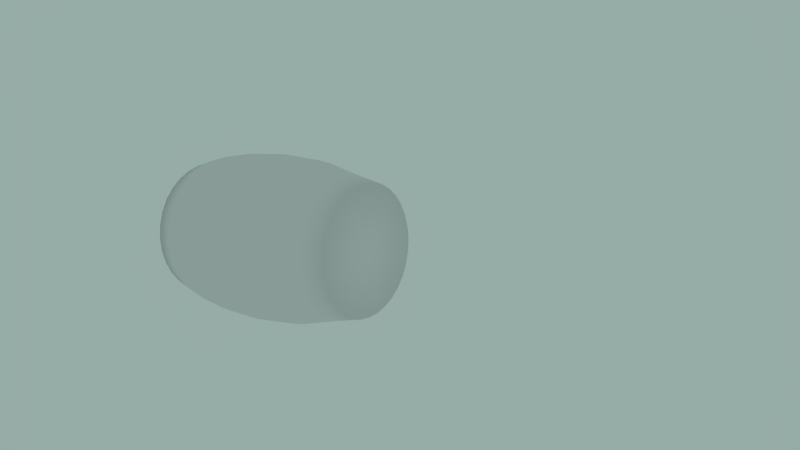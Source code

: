 # Source: HorizontalCannon.blend  (saved by Blender 2.79.0; exported with 4.5.12 LTS)
import bpy
from mathutils import Matrix  # noqa: F401  (used for matrix-valued properties, if any)

bpy.ops.wm.read_factory_settings(use_empty=True)
scene = bpy.context.scene
scene.name = 'Scene'

# ---- collections
col_collection_1 = bpy.data.collections.new('Collection 1'); scene.collection.children.link(col_collection_1)

# ---- materials (node trees are filled in below, after node groups)
mat_text = bpy.data.materials.new('Text')
mat_text.alpha_threshold = 0.0
mat_text.use_transparent_shadow = False
mat_text.roughness = 0.5
mat_text.specular_intensity = 0.0

# ---- material node trees

# ---- world
world_world = bpy.data.worlds.new('World'); scene.world = world_world
world_world.color = (0.3076, 0.4109, 0.3879)
world_world.use_sun_shadow = False
world_world.sun_shadow_jitter_overblur = 0.0
world_world.cycles.sampling_method = 'NONE'
world_world.cycles.sample_map_resolution = 256

# ---- cameras
cam_camera_001 = bpy.data.cameras.new('Camera.001')
cam_camera_001.clip_end = 100.0
cam_camera_001.lens = 35.0
cam_camera_001.sensor_width = 32.0
cam_camera_001.sensor_height = 18.0
cam_camera_001.display_size = 2.0
cam_camera_001.dof.focus_distance = 0.0
cam_camera_001.dof.aperture_fstop = 128.0

# ---- meshes
me_circle_011 = bpy.data.meshes.new('Circle.011')
me_circle_011.from_pydata([(-0.07049, -0.01944, -3.034), (-0.6624, -0.01907, -2.976), (-1.232, -0.01796, -2.803), (-1.756, -0.01617, -2.523), (-2.216, -0.01375, -2.145), (-2.593, -0.0108, -1.686), (-2.874, -0.00744, -1.161), (-3.046, -0.003793, -0.5919), (-3.105, -1.108e-09, -1.73e-07), (-3.046, 0.003793, 0.5919), (-2.874, 0.00744, 1.161), (-2.593, 0.0108, 1.686), (-2.216, 0.01375, 2.145), (-1.756, 0.01617, 2.523), (-1.232, 0.01796, 2.803), (-0.6624, 0.01907, 2.976), (-0.07049, 0.01944, 3.034), (0.5214, 0.01907, 2.976), (1.091, 0.01796, 2.803), (1.615, 0.01617, 2.523), (2.075, 0.01375, 2.145), (2.452, 0.0108, 1.686), (2.733, 0.00744, 1.161), (2.905, 0.003793, 0.5919), (2.964, -1.841e-08, -2.873e-06), (2.905, -0.003793, -0.5919), (2.733, -0.00744, -1.161), (2.452, -0.0108, -1.686), (2.075, -0.01375, -2.145), (1.615, -0.01617, -2.523), (1.091, -0.01796, -2.803), (0.5214, -0.01907, -2.976), (-0.07049, 1.318, -3.329), (-0.7184, 1.318, -3.266), (-1.341, 1.32, -3.077), (-1.915, 1.322, -2.77), (-2.419, 1.324, -2.357), (-2.832, 1.327, -1.854), (-3.139, 1.331, -1.279), (-3.328, 1.335, -0.6564), (-3.391, 1.339, -0.008582), (-3.328, 1.343, 0.6393), (-3.139, 1.347, 1.262), (-2.832, 1.351, 1.836), (-2.419, 1.354, 2.34), (-1.915, 1.357, 2.753), (-1.341, 1.359, 3.059), (-0.7184, 1.36, 3.248), (-0.07049, 1.361, 3.312), (0.5774, 1.36, 3.248), (1.2, 1.359, 3.059), (1.774, 1.357, 2.753), (2.278, 1.354, 2.34), (2.691, 1.351, 1.836), (2.998, 1.347, 1.262), (3.187, 1.343, 0.6393), (3.25, 1.339, -0.008585), (3.187, 1.335, -0.6564), (2.998, 1.331, -1.279), (2.691, 1.327, -1.854), (2.278, 1.324, -2.357), (1.774, 1.322, -2.77), (1.2, 1.32, -3.077), (0.5774, 1.318, -3.266), (-0.07049, 3.289, -3.816), (-0.8108, 3.289, -3.743), (-1.523, 3.29, -3.527), (-2.179, 3.293, -3.176), (-2.754, 3.296, -2.704), (-3.226, 3.299, -2.129), (-3.576, 3.304, -1.473), (-3.792, 3.308, -0.7615), (-3.865, 3.313, -0.02123), (-3.792, 3.318, 0.719), (-3.576, 3.322, 1.431), (-3.226, 3.326, 2.087), (-2.754, 3.33, 2.662), (-2.179, 3.333, 3.134), (-1.523, 3.335, 3.484), (-0.8108, 3.337, 3.7), (-0.07049, 3.337, 3.773), (0.6698, 3.337, 3.7), (1.382, 3.335, 3.484), (2.038, 3.333, 3.134), (2.613, 3.33, 2.662), (3.085, 3.326, 2.087), (3.435, 3.322, 1.431), (3.651, 3.318, 0.719), (3.724, 3.313, -0.02123), (3.651, 3.308, -0.7615), (3.435, 3.304, -1.473), (3.085, 3.299, -2.129), (2.613, 3.296, -2.704), (2.038, 3.293, -3.176), (1.382, 3.29, -3.527), (0.6698, 3.289, -3.743), (-0.07049, 5.52, -3.991), (-0.8421, 5.52, -3.915), (-1.584, 5.522, -3.69), (-2.268, 5.524, -3.324), (-2.867, 5.527, -2.832), (-3.359, 5.531, -2.233), (-3.725, 5.535, -1.549), (-3.95, 5.54, -0.8071), (-4.026, 5.545, -0.03553), (-3.95, 5.55, 0.7361), (-3.725, 5.555, 1.478), (-3.359, 5.559, 2.162), (-2.867, 5.563, 2.761), (-2.268, 5.566, 3.253), (-1.584, 5.568, 3.619), (-0.8421, 5.57, 3.844), (-0.07049, 5.57, 3.92), (0.7011, 5.57, 3.844), (1.443, 5.568, 3.619), (2.127, 5.566, 3.253), (2.726, 5.563, 2.761), (3.218, 5.559, 2.162), (3.584, 5.555, 1.478), (3.809, 5.55, 0.7361), (3.885, 5.545, -0.03554), (3.809, 5.54, -0.8072), (3.584, 5.535, -1.549), (3.218, 5.531, -2.233), (2.726, 5.527, -2.832), (2.127, 5.524, -3.324), (1.443, 5.522, -3.69), (0.7011, 5.52, -3.915), (-1.819, 10.16, -2.787), (-1.253, 10.15, -3.09), (-0.6387, 10.15, -3.276), (7.442e-08, 10.15, -3.339), (1.057e-07, 8.811, -3.709), (-0.7126, 8.811, -3.639), (-1.398, 8.813, -3.431), (-2.029, 8.815, -3.094), (-2.583, 8.818, -2.64), (-3.037, 8.821, -2.086), (-3.375, 8.825, -1.454), (-3.583, 8.83, -0.7692), (-3.653, 8.834, -0.05661), (-3.583, 8.839, 0.656), (-3.375, 8.843, 1.341), (-3.037, 8.847, 1.973), (-2.583, 8.851, 2.526), (-2.029, 8.854, 2.981), (-1.398, 8.856, 3.318), (-0.7126, 8.857, 3.526), (1.295e-06, 8.858, 3.596), (0.7127, 8.857, 3.526), (1.398, 8.856, 3.318), (2.029, 8.854, 2.981), (2.583, 8.851, 2.526), (3.037, 8.847, 1.973), (3.375, 8.843, 1.341), (3.583, 8.839, 0.656), (3.653, 8.834, -0.05662), (3.583, 8.83, -0.7693), (3.375, 8.825, -1.454), (3.037, 8.821, -2.086), (2.583, 8.818, -2.64), (2.029, 8.815, -3.094), (1.398, 8.813, -3.431), (0.7126, 8.811, -3.639), (0.7111, 7.165, -3.857), (1.44, 7.167, -3.636), (2.112, 7.169, -3.277), (2.701, 7.172, -2.794), (3.184, 7.176, -2.205), (3.543, 7.18, -1.533), (3.764, 7.185, -0.8041), (3.839, 7.19, -0.04608), (3.764, 7.195, 0.712), (3.543, 7.199, 1.441), (3.184, 7.203, 2.113), (2.701, 7.207, 2.702), (2.112, 7.21, 3.185), (1.44, 7.213, 3.544), (0.7111, 7.214, 3.765), (-0.04699, 7.215, 3.84), (-0.8051, 7.214, 3.765), (-1.534, 7.213, 3.544), (-2.206, 7.21, 3.185), (-2.795, 7.207, 2.702), (-3.278, 7.203, 2.113), (-3.637, 7.199, 1.441), (-3.858, 7.195, 0.712), (-3.933, 7.19, -0.04607), (-3.858, 7.185, -0.8041), (-3.637, 7.18, -1.533), (-3.278, 7.176, -2.205), (-2.795, 7.172, -2.794), (-2.206, 7.169, -3.277), (-1.534, 7.167, -3.636), (-0.8051, 7.165, -3.857), (-0.04699, 7.165, -3.932), (-2.315, 10.16, -2.38), (-2.722, 10.16, -1.884), (-3.024, 10.17, -1.318), (-3.211, 10.17, -0.7038), (-3.274, 10.17, -0.0652), (-3.211, 10.18, 0.5734), (-3.024, 10.18, 1.188), (-2.722, 10.19, 1.754), (-2.315, 10.19, 2.25), (-1.819, 10.19, 2.657), (-1.253, 10.19, 2.959), (-0.6387, 10.19, 3.145), (1.14e-06, 10.19, 3.208), (0.6387, 10.19, 3.145), (1.253, 10.19, 2.959), (1.819, 10.19, 2.657), (2.315, 10.19, 2.25), (2.722, 10.19, 1.754), (3.024, 10.18, 1.188), (3.211, 10.18, 0.5734), (3.274, 10.17, -0.0652), (3.211, 10.17, -0.7038), (3.024, 10.17, -1.318), (2.722, 10.16, -1.884), (2.315, 10.16, -2.38), (1.819, 10.16, -2.787), (1.253, 10.15, -3.09), (0.6387, 10.15, -3.276), (-1.783, 10.06, -2.733), (-1.228, 10.06, -3.03), (-0.6261, 10.06, -3.212), (6.315e-08, 10.06, -3.274), (-2.269, 10.06, -2.334), (-2.668, 10.06, -1.848), (-2.965, 10.07, -1.293), (-3.148, 10.07, -0.6907), (-3.209, 10.08, -0.06457), (-3.148, 10.08, 0.5615), (-2.965, 10.08, 1.164), (-2.668, 10.09, 1.718), (-2.269, 10.09, 2.205), (-1.783, 10.09, 2.604), (-1.228, 10.1, 2.9), (-0.6261, 10.1, 3.083), (1.108e-06, 10.1, 3.145), (0.6261, 10.1, 3.083), (1.228, 10.1, 2.9), (1.783, 10.09, 2.604), (2.269, 10.09, 2.205), (2.668, 10.09, 1.718), (2.965, 10.08, 1.164), (3.148, 10.08, 0.5615), (3.209, 10.08, -0.06457), (3.148, 10.07, -0.6907), (2.965, 10.07, -1.293), (2.668, 10.06, -1.848), (2.269, 10.06, -2.334), (1.783, 10.06, -2.733), (1.228, 10.06, -3.03), (0.6261, 10.06, -3.212), (-1.752, 9.897, -2.685), (-1.207, 9.895, -2.976), (-0.6151, 9.894, -3.156), (5.857e-08, 9.893, -3.216), (-2.229, 9.899, -2.293), (-2.621, 9.902, -1.815), (-2.913, 9.906, -1.27), (-3.092, 9.91, -0.6786), (-3.153, 9.914, -0.06353), (-3.092, 9.918, 0.5515), (-2.913, 9.921, 1.143), (-2.621, 9.925, 1.688), (-2.229, 9.928, 2.166), (-1.752, 9.93, 2.558), (-1.207, 9.932, 2.849), (-0.6151, 9.933, 3.029), (1.085e-06, 9.934, 3.089), (0.6151, 9.933, 3.029), (1.207, 9.932, 2.849), (1.752, 9.93, 2.558), (2.229, 9.928, 2.166), (2.621, 9.925, 1.688), (2.913, 9.921, 1.143), (3.092, 9.918, 0.5515), (3.153, 9.914, -0.06353), (3.092, 9.91, -0.6786), (2.913, 9.906, -1.27), (2.621, 9.902, -1.815), (2.229, 9.899, -2.293), (1.752, 9.897, -2.685), (1.207, 9.895, -2.976), (0.6151, 9.894, -3.156), (-0.06823, 0.3981, -2.835), (-0.6208, 0.3984, -2.781), (-1.152, 0.3995, -2.619), (-1.642, 0.4011, -2.358), (-2.071, 0.4034, -2.005), (-2.423, 0.4062, -1.576), (-2.685, 0.4093, -1.087), (-2.846, 0.4127, -0.5552), (-2.901, 0.4162, -0.002668), (-2.846, 0.4198, 0.5499), (-2.685, 0.4232, 1.081), (-2.423, 0.4263, 1.571), (-2.071, 0.4291, 2.0), (-1.642, 0.4313, 2.352), (-1.152, 0.433, 2.614), (-0.6208, 0.434, 2.775), (-0.06823, 0.4344, 2.83), (0.4844, 0.434, 2.775), (1.016, 0.433, 2.614), (1.505, 0.4313, 2.352), (1.935, 0.4291, 2.0), (2.287, 0.4263, 1.571), (2.549, 0.4232, 1.081), (2.71, 0.4198, 0.5499), (2.764, 0.4162, -0.00267), (2.71, 0.4127, -0.5552), (2.549, 0.4093, -1.087), (2.287, 0.4062, -1.576), (1.935, 0.4034, -2.005), (1.505, 0.4011, -2.358), (1.016, 0.3995, -2.619), (0.4843, 0.3984, -2.781), (-0.06823, 1.647, -3.111), (-0.6731, 1.647, -3.051), (-1.255, 1.648, -2.875), (-1.791, 1.65, -2.588), (-2.26, 1.652, -2.203), (-2.646, 1.655, -1.733), (-2.932, 1.659, -1.197), (-3.109, 1.663, -0.6155), (-3.168, 1.667, -0.01068), (-3.109, 1.67, 0.5941), (-2.932, 1.674, 1.176), (-2.646, 1.678, 1.712), (-2.26, 1.681, 2.181), (-1.791, 1.683, 2.567), (-1.255, 1.685, 2.854), (-0.6731, 1.686, 3.03), (-0.06823, 1.686, 3.089), (0.5366, 1.686, 3.03), (1.118, 1.685, 2.854), (1.654, 1.683, 2.567), (2.124, 1.681, 2.181), (2.51, 1.678, 1.712), (2.796, 1.674, 1.176), (2.972, 1.67, 0.5941), (3.032, 1.667, -0.01068), (2.972, 1.663, -0.6155), (2.796, 1.659, -1.197), (2.51, 1.655, -1.733), (2.124, 1.652, -2.203), (1.654, 1.65, -2.588), (1.118, 1.648, -2.875), (0.5366, 1.647, -3.051), (-0.06823, 3.486, -3.565), (-0.7593, 3.487, -3.497), (-1.424, 3.488, -3.295), (-2.036, 3.49, -2.968), (-2.573, 3.493, -2.527), (-3.014, 3.496, -1.991), (-3.341, 3.5, -1.378), (-3.543, 3.505, -0.7136), (-3.611, 3.509, -0.02249), (-3.543, 3.513, 0.6686), (-3.341, 3.518, 1.333), (-3.014, 3.522, 1.946), (-2.573, 3.525, 2.482), (-2.036, 3.528, 2.923), (-1.424, 3.53, 3.25), (-0.7593, 3.531, 3.452), (-0.06823, 3.532, 3.52), (0.6229, 3.531, 3.452), (1.287, 3.53, 3.25), (1.9, 3.528, 2.923), (2.437, 3.525, 2.482), (2.877, 3.522, 1.946), (3.205, 3.518, 1.333), (3.406, 3.513, 0.6686), (3.474, 3.509, -0.02249), (3.406, 3.505, -0.7136), (3.205, 3.5, -1.378), (2.877, 3.496, -1.991), (2.437, 3.493, -2.527), (1.9, 3.49, -2.968), (1.287, 3.488, -3.295), (0.6229, 3.487, -3.497), (-0.06823, 5.569, -3.728), (-0.7886, 5.57, -3.657), (-1.481, 5.571, -3.447), (-2.12, 5.573, -3.106), (-2.679, 5.576, -2.647), (-3.138, 5.58, -2.087), (-3.48, 5.584, -1.449), (-3.69, 5.588, -0.7562), (-3.761, 5.593, -0.03584), (-3.69, 5.597, 0.6845), (-3.48, 5.602, 1.377), (-3.138, 5.606, 2.016), (-2.679, 5.61, 2.575), (-2.12, 5.612, 3.034), (-1.481, 5.615, 3.375), (-0.7886, 5.616, 3.586), (-0.06823, 5.616, 3.657), (0.6521, 5.616, 3.586), (1.345, 5.615, 3.375), (1.983, 5.612, 3.034), (2.543, 5.61, 2.575), (3.002, 5.606, 2.016), (3.343, 5.602, 1.377), (3.553, 5.597, 0.6845), (3.624, 5.593, -0.03584), (3.553, 5.588, -0.7562), (3.343, 5.584, -1.449), (3.002, 5.58, -2.087), (2.543, 5.576, -2.647), (1.983, 5.573, -3.106), (1.345, 5.571, -3.447), (0.6521, 5.57, -3.657), (-1.7, 9.898, -2.605), (-1.172, 9.896, -2.887), (-0.5987, 9.895, -3.061), (-0.002428, 9.894, -3.12), (-0.002428, 8.642, -3.466), (-0.6677, 8.642, -3.4), (-1.307, 8.643, -3.206), (-1.897, 8.645, -2.891), (-2.414, 8.648, -2.467), (-2.838, 8.651, -1.95), (-3.153, 8.655, -1.361), (-3.347, 8.659, -0.7208), (-3.413, 8.664, -0.05552), (-3.347, 8.668, 0.6098), (-3.153, 8.672, 1.249), (-2.838, 8.676, 1.839), (-2.414, 8.679, 2.356), (-1.897, 8.682, 2.78), (-1.307, 8.684, 3.095), (-0.6677, 8.685, 3.289), (-0.002427, 8.685, 3.355), (0.6629, 8.685, 3.289), (1.303, 8.684, 3.095), (1.892, 8.682, 2.78), (2.409, 8.679, 2.356), (2.833, 8.676, 1.839), (3.148, 8.672, 1.249), (3.342, 8.668, 0.6098), (3.408, 8.664, -0.05552), (3.342, 8.659, -0.7208), (3.148, 8.655, -1.361), (2.833, 8.651, -1.95), (2.409, 8.648, -2.467), (1.892, 8.645, -2.891), (1.303, 8.643, -3.206), (0.6629, 8.642, -3.4), (0.6614, 7.105, -3.603), (1.342, 7.107, -3.397), (1.969, 7.109, -3.062), (2.519, 7.112, -2.611), (2.97, 7.115, -2.061), (3.305, 7.119, -1.434), (3.512, 7.124, -0.7534), (3.581, 7.128, -0.04568), (3.512, 7.133, 0.662), (3.305, 7.137, 1.343), (2.97, 7.141, 1.97), (2.519, 7.145, 2.519), (1.969, 7.148, 2.97), (1.342, 7.15, 3.306), (0.6614, 7.151, 3.512), (-0.0463, 7.151, 3.582), (-0.754, 7.151, 3.512), (-1.435, 7.15, 3.306), (-2.062, 7.148, 2.97), (-2.611, 7.145, 2.519), (-3.063, 7.141, 1.97), (-3.398, 7.137, 1.343), (-3.604, 7.133, 0.662), (-3.674, 7.128, -0.04568), (-3.604, 7.124, -0.7534), (-3.398, 7.119, -1.434), (-3.063, 7.115, -2.061), (-2.611, 7.112, -2.611), (-2.062, 7.109, -3.062), (-1.435, 7.107, -3.397), (-0.754, 7.105, -3.603), (-0.0463, 7.105, -3.673), (-2.163, 9.9, -2.225), (-2.544, 9.903, -1.761), (-2.826, 9.906, -1.233), (-3.0, 9.91, -0.6597), (-3.059, 9.914, -0.06353), (-3.0, 9.918, 0.5327), (-2.826, 9.921, 1.106), (-2.544, 9.925, 1.634), (-2.163, 9.928, 2.097), (-1.7, 9.93, 2.478), (-1.172, 9.932, 2.76), (-0.5987, 9.933, 2.934), (-0.002427, 9.933, 2.993), (0.5938, 9.933, 2.934), (1.167, 9.932, 2.76), (1.695, 9.93, 2.478), (2.159, 9.928, 2.097), (2.539, 9.925, 1.634), (2.821, 9.921, 1.106), (2.995, 9.918, 0.5327), (3.054, 9.914, -0.06353), (2.995, 9.91, -0.6597), (2.821, 9.906, -1.233), (2.539, 9.903, -1.761), (2.159, 9.9, -2.225), (1.695, 9.898, -2.605), (1.167, 9.896, -2.887), (0.5938, 9.895, -3.061)], [], [(30, 31, 63, 62), (26, 27, 59, 58), (22, 23, 55, 54), (18, 19, 51, 50), (6, 7, 39, 38), (2, 3, 35, 34), (14, 15, 47, 46), (10, 11, 43, 42), (31, 0, 32, 63), (27, 28, 60, 59), (23, 24, 56, 55), (19, 20, 52, 51), (11, 12, 44, 43), (7, 8, 40, 39), (3, 4, 36, 35), (15, 16, 48, 47), (28, 29, 61, 60), (24, 25, 57, 56), (20, 21, 53, 52), (16, 17, 49, 48), (12, 13, 45, 44), (8, 9, 41, 40), (4, 5, 37, 36), (0, 1, 33, 32), (29, 30, 62, 61), (25, 26, 58, 57), (21, 22, 54, 53), (17, 18, 50, 49), (1, 2, 34, 33), (13, 14, 46, 45), (9, 10, 42, 41), (5, 6, 38, 37), (62, 63, 95, 94), (58, 59, 91, 90), (54, 55, 87, 86), (50, 51, 83, 82), (46, 47, 79, 78), (42, 43, 75, 74), (38, 39, 71, 70), (34, 35, 67, 66), (63, 32, 64, 95), (59, 60, 92, 91), (55, 56, 88, 87), (51, 52, 84, 83), (47, 48, 80, 79), (43, 44, 76, 75), (39, 40, 72, 71), (35, 36, 68, 67), (60, 61, 93, 92), (56, 57, 89, 88), (52, 53, 85, 84), (48, 49, 81, 80), (36, 37, 69, 68), (32, 33, 65, 64), (44, 45, 77, 76), (40, 41, 73, 72), (61, 62, 94, 93), (57, 58, 90, 89), (53, 54, 86, 85), (49, 50, 82, 81), (41, 42, 74, 73), (37, 38, 70, 69), (33, 34, 66, 65), (45, 46, 78, 77), (94, 95, 127, 126), (90, 91, 123, 122), (86, 87, 119, 118), (82, 83, 115, 114), (74, 75, 107, 106), (70, 71, 103, 102), (66, 67, 99, 98), (78, 79, 111, 110), (95, 64, 96, 127), (91, 92, 124, 123), (87, 88, 120, 119), (83, 84, 116, 115), (79, 80, 112, 111), (75, 76, 108, 107), (71, 72, 104, 103), (67, 68, 100, 99), (92, 93, 125, 124), (88, 89, 121, 120), (84, 85, 117, 116), (80, 81, 113, 112), (64, 65, 97, 96), (76, 77, 109, 108), (72, 73, 105, 104), (68, 69, 101, 100), (93, 94, 126, 125), (89, 90, 122, 121), (85, 86, 118, 117), (81, 82, 114, 113), (69, 70, 102, 101), (65, 66, 98, 97), (77, 78, 110, 109), (73, 74, 106, 105), (168, 167, 160, 159), (172, 171, 156, 155), (176, 175, 152, 151), (164, 195, 132, 163), (180, 179, 148, 147), (184, 183, 144, 143), (188, 187, 140, 139), (192, 191, 136, 135), (167, 166, 161, 160), (171, 170, 157, 156), (175, 174, 153, 152), (179, 178, 149, 148), (183, 182, 145, 144), (187, 186, 141, 140), (191, 190, 137, 136), (195, 194, 133, 132), (178, 177, 150, 149), (166, 165, 162, 161), (170, 169, 158, 157), (174, 173, 154, 153), (182, 181, 146, 145), (186, 185, 142, 141), (190, 189, 138, 137), (194, 193, 134, 133), (173, 172, 155, 154), (177, 176, 151, 150), (165, 164, 163, 162), (169, 168, 159, 158), (181, 180, 147, 146), (185, 184, 143, 142), (189, 188, 139, 138), (193, 192, 135, 134), (104, 105, 186, 187), (108, 109, 182, 183), (96, 97, 194, 195), (100, 101, 190, 191), (112, 113, 178, 179), (116, 117, 174, 175), (120, 121, 170, 171), (124, 125, 166, 167), (99, 100, 191, 192), (103, 104, 187, 188), (107, 108, 183, 184), (111, 112, 179, 180), (115, 116, 175, 176), (119, 120, 171, 172), (123, 124, 167, 168), (127, 96, 195, 164), (98, 99, 192, 193), (102, 103, 188, 189), (106, 107, 184, 185), (110, 111, 180, 181), (114, 115, 176, 177), (118, 119, 172, 173), (122, 123, 168, 169), (126, 127, 164, 165), (109, 110, 181, 182), (97, 98, 193, 194), (101, 102, 189, 190), (105, 106, 185, 186), (113, 114, 177, 178), (117, 118, 173, 174), (121, 122, 169, 170), (125, 126, 165, 166), (161, 162, 222, 221), (157, 158, 218, 217), (153, 154, 214, 213), (149, 150, 210, 209), (141, 142, 202, 201), (137, 138, 198, 197), (133, 134, 129, 130), (145, 146, 206, 205), (162, 163, 223, 222), (158, 159, 219, 218), (154, 155, 215, 214), (150, 151, 211, 210), (146, 147, 207, 206), (142, 143, 203, 202), (138, 139, 199, 198), (134, 135, 128, 129), (163, 132, 131, 223), (159, 160, 220, 219), (155, 156, 216, 215), (151, 152, 212, 211), (147, 148, 208, 207), (143, 144, 204, 203), (139, 140, 200, 199), (135, 136, 196, 128), (160, 161, 221, 220), (156, 157, 217, 216), (152, 153, 213, 212), (148, 149, 209, 208), (136, 137, 197, 196), (132, 133, 130, 131), (144, 145, 205, 204), (140, 141, 201, 200), (1, 0, 31, 30, 29, 28, 27, 26, 25, 24, 23, 22, 21, 20, 19, 18, 17, 16, 15, 14, 13, 12, 11, 10, 9, 8, 7, 6, 5, 4, 3, 2), (221, 222, 254, 253), (217, 218, 250, 249), (213, 214, 246, 245), (209, 210, 242, 241), (129, 128, 224, 225), (205, 206, 238, 237), (201, 202, 234, 233), (197, 198, 230, 229), (222, 223, 255, 254), (218, 219, 251, 250), (214, 215, 247, 246), (210, 211, 243, 242), (130, 129, 225, 226), (206, 207, 239, 238), (202, 203, 235, 234), (198, 199, 231, 230), (223, 131, 227, 255), (219, 220, 252, 251), (215, 216, 248, 247), (211, 212, 244, 243), (199, 200, 232, 231), (131, 130, 226, 227), (207, 208, 240, 239), (203, 204, 236, 235), (220, 221, 253, 252), (216, 217, 249, 248), (212, 213, 245, 244), (208, 209, 241, 240), (128, 196, 228, 224), (204, 205, 237, 236), (200, 201, 233, 232), (196, 197, 229, 228), (253, 254, 286, 285), (249, 250, 282, 281), (245, 246, 278, 277), (241, 242, 274, 273), (237, 238, 270, 269), (233, 234, 266, 265), (229, 230, 262, 261), (225, 224, 256, 257), (254, 255, 287, 286), (250, 251, 283, 282), (246, 247, 279, 278), (242, 243, 275, 274), (238, 239, 271, 270), (234, 235, 267, 266), (230, 231, 263, 262), (226, 225, 257, 258), (255, 227, 259, 287), (251, 252, 284, 283), (247, 248, 280, 279), (243, 244, 276, 275), (227, 226, 258, 259), (239, 240, 272, 271), (235, 236, 268, 267), (231, 232, 264, 263), (252, 253, 285, 284), (248, 249, 281, 280), (244, 245, 277, 276), (240, 241, 273, 272), (232, 233, 265, 264), (228, 229, 261, 260), (224, 228, 260, 256), (236, 237, 269, 268), (318, 350, 351, 319), (314, 346, 347, 315), (310, 342, 343, 311), (306, 338, 339, 307), (294, 326, 327, 295), (290, 322, 323, 291), (302, 334, 335, 303), (298, 330, 331, 299), (319, 351, 320, 288), (315, 347, 348, 316), (311, 343, 344, 312), (307, 339, 340, 308), (299, 331, 332, 300), (295, 327, 328, 296), (291, 323, 324, 292), (303, 335, 336, 304), (316, 348, 349, 317), (312, 344, 345, 313), (308, 340, 341, 309), (304, 336, 337, 305), (300, 332, 333, 301), (296, 328, 329, 297), (292, 324, 325, 293), (288, 320, 321, 289), (317, 349, 350, 318), (313, 345, 346, 314), (309, 341, 342, 310), (305, 337, 338, 306), (289, 321, 322, 290), (301, 333, 334, 302), (297, 329, 330, 298), (293, 325, 326, 294), (350, 382, 383, 351), (346, 378, 379, 347), (342, 374, 375, 343), (338, 370, 371, 339), (334, 366, 367, 335), (330, 362, 363, 331), (326, 358, 359, 327), (322, 354, 355, 323), (351, 383, 352, 320), (347, 379, 380, 348), (343, 375, 376, 344), (339, 371, 372, 340), (335, 367, 368, 336), (331, 363, 364, 332), (327, 359, 360, 328), (323, 355, 356, 324), (348, 380, 381, 349), (344, 376, 377, 345), (340, 372, 373, 341), (336, 368, 369, 337), (324, 356, 357, 325), (320, 352, 353, 321), (332, 364, 365, 333), (328, 360, 361, 329), (349, 381, 382, 350), (345, 377, 378, 346), (341, 373, 374, 342), (337, 369, 370, 338), (329, 361, 362, 330), (325, 357, 358, 326), (321, 353, 354, 322), (333, 365, 366, 334), (382, 414, 415, 383), (378, 410, 411, 379), (374, 406, 407, 375), (370, 402, 403, 371), (362, 394, 395, 363), (358, 390, 391, 359), (354, 386, 387, 355), (366, 398, 399, 367), (383, 415, 384, 352), (379, 411, 412, 380), (375, 407, 408, 376), (371, 403, 404, 372), (367, 399, 400, 368), (363, 395, 396, 364), (359, 391, 392, 360), (355, 387, 388, 356), (380, 412, 413, 381), (376, 408, 409, 377), (372, 404, 405, 373), (368, 400, 401, 369), (352, 384, 385, 353), (364, 396, 397, 365), (360, 392, 393, 361), (356, 388, 389, 357), (381, 413, 414, 382), (377, 409, 410, 378), (373, 405, 406, 374), (369, 401, 402, 370), (357, 389, 390, 358), (353, 385, 386, 354), (365, 397, 398, 366), (361, 393, 394, 362), (456, 447, 448, 455), (460, 443, 444, 459), (464, 439, 440, 463), (452, 451, 420, 483), (468, 435, 436, 467), (472, 431, 432, 471), (476, 427, 428, 475), (480, 423, 424, 479), (455, 448, 449, 454), (459, 444, 445, 458), (463, 440, 441, 462), (467, 436, 437, 466), (471, 432, 433, 470), (475, 428, 429, 474), (479, 424, 425, 478), (483, 420, 421, 482), (466, 437, 438, 465), (454, 449, 450, 453), (458, 445, 446, 457), (462, 441, 442, 461), (470, 433, 434, 469), (474, 429, 430, 473), (478, 425, 426, 477), (482, 421, 422, 481), (461, 442, 443, 460), (465, 438, 439, 464), (453, 450, 451, 452), (457, 446, 447, 456), (469, 434, 435, 468), (473, 430, 431, 472), (477, 426, 427, 476), (481, 422, 423, 480), (392, 475, 474, 393), (396, 471, 470, 397), (384, 483, 482, 385), (388, 479, 478, 389), (400, 467, 466, 401), (404, 463, 462, 405), (408, 459, 458, 409), (412, 455, 454, 413), (387, 480, 479, 388), (391, 476, 475, 392), (395, 472, 471, 396), (399, 468, 467, 400), (403, 464, 463, 404), (407, 460, 459, 408), (411, 456, 455, 412), (415, 452, 483, 384), (386, 481, 480, 387), (390, 477, 476, 391), (394, 473, 472, 395), (398, 469, 468, 399), (402, 465, 464, 403), (406, 461, 460, 407), (410, 457, 456, 411), (414, 453, 452, 415), (397, 470, 469, 398), (385, 482, 481, 386), (389, 478, 477, 390), (393, 474, 473, 394), (401, 466, 465, 402), (405, 462, 461, 406), (409, 458, 457, 410), (413, 454, 453, 414), (449, 509, 510, 450), (445, 505, 506, 446), (441, 501, 502, 442), (437, 497, 498, 438), (429, 489, 490, 430), (425, 485, 486, 426), (421, 418, 417, 422), (433, 493, 494, 434), (450, 510, 511, 451), (446, 506, 507, 447), (442, 502, 503, 443), (438, 498, 499, 439), (434, 494, 495, 435), (430, 490, 491, 431), (426, 486, 487, 427), (422, 417, 416, 423), (451, 511, 419, 420), (447, 507, 508, 448), (443, 503, 504, 444), (439, 499, 500, 440), (435, 495, 496, 436), (431, 491, 492, 432), (427, 487, 488, 428), (423, 416, 484, 424), (448, 508, 509, 449), (444, 504, 505, 445), (440, 500, 501, 441), (436, 496, 497, 437), (424, 484, 485, 425), (420, 419, 418, 421), (432, 492, 493, 433), (428, 488, 489, 429), (289, 290, 291, 292, 293, 294, 295, 296, 297, 298, 299, 300, 301, 302, 303, 304, 305, 306, 307, 308, 309, 310, 311, 312, 313, 314, 315, 316, 317, 318, 319, 288), (271, 272, 273, 274, 275, 276, 277, 278, 502, 501, 500, 499, 498, 497, 496, 495), (269, 270, 271, 495, 494, 493), (266, 267, 268, 269, 493, 492, 491, 490), (262, 263, 264, 265, 266, 490, 489, 488, 487, 486), (256, 260, 261, 262, 486, 485, 484, 416, 417, 257), (258, 257, 417, 418, 419, 511, 510, 286, 287, 259), (282, 283, 284, 285, 286, 510, 509, 508, 507, 506), (279, 280, 281, 282, 506, 505, 504, 503), (278, 279, 503, 502)])
me_circle_011.polygons.foreach_set('use_smooth', [True] * 459)
_uv = me_circle_011.uv_layers.new(name='UVMap')
_uv.uv.foreach_set('vector', [0.6678, 0.9994, 0.6367, 1.0, 0.6138, 0.8682, 0.6478, 0.8675, 0.8604, 0.999, 0.8055, 0.9988, 0.7986, 0.8669, 0.8586, 0.8671, 0.3604, 0.9993, 0.227, 0.9995, 0.2075, 0.8676, 0.3535, 0.8673, 0.8685, 1.0, 0.7554, 0.9995, 0.7858, 0.8676, 0.9096, 0.8681, 0.1537, 0.9987, 0.102, 0.9988, 0.08914, 0.8673, 0.1457, 0.8671, 0.371, 0.9986, 0.3193, 0.9985, 0.327, 0.8669, 0.3836, 0.867, 0.8752, 0.9995, 0.8305, 1.0, 0.8327, 0.8699, 0.8816, 0.8693, 0.1692, 0.9999, 0.1245, 0.9999, 0.1182, 0.8683, 0.1671, 0.8683, 0.4881, 0.9991, 0.457, 0.9988, 0.4778, 0.8673, 0.5118, 0.8675, 0.8055, 0.9988, 0.7538, 0.9988, 0.742, 0.8669, 0.7986, 0.8669, 0.227, 0.9995, 0.1014, 1.0, 0.06996, 0.8681, 0.2075, 0.8676, 0.7554, 0.9995, 0.6298, 0.9993, 0.6483, 0.8673, 0.7858, 0.8676, 0.1245, 0.9999, 0.08239, 0.9999, 0.0721, 0.8683, 0.1182, 0.8683, 0.102, 0.9988, 0.05548, 0.9991, 0.03824, 0.8675, 0.08914, 0.8673, 0.3193, 0.9985, 0.2644, 0.9985, 0.267, 0.8669, 0.327, 0.8669, 0.8305, 1.0, 0.7849, 1.0, 0.7828, 0.8699, 0.8327, 0.8699, 0.7538, 0.9988, 0.7073, 0.999, 0.6911, 0.8671, 0.742, 0.8669, 0.9712, 1.0, 0.9163, 0.9994, 0.9198, 0.8675, 0.9799, 0.8682, 0.6298, 0.9993, 0.4964, 0.9992, 0.5023, 0.8672, 0.6483, 0.8673, 0.7849, 1.0, 0.7402, 0.9995, 0.7338, 0.8693, 0.7828, 0.8699, 0.08239, 0.9999, 0.04449, 1.0, 0.03062, 0.8684, 0.0721, 0.8683, 0.2595, 1.0, 0.2148, 0.9999, 0.217, 0.8683, 0.2659, 0.8684, 0.2644, 0.9985, 0.2085, 0.9986, 0.2057, 0.867, 0.267, 0.8669, 0.457, 0.9988, 0.4175, 0.9987, 0.4345, 0.8671, 0.4778, 0.8673, 0.7073, 0.999, 0.6678, 0.9994, 0.6478, 0.8675, 0.6911, 0.8671, 0.9163, 0.9994, 0.8604, 0.999, 0.8586, 0.8671, 0.9198, 0.8675, 0.4964, 0.9992, 0.3604, 0.9993, 0.3535, 0.8673, 0.5023, 0.8672, 0.7402, 0.9995, 0.6981, 0.9985, 0.6878, 0.8683, 0.7338, 0.8693, 0.4175, 0.9987, 0.371, 0.9986, 0.3836, 0.867, 0.4345, 0.8671, 0.9173, 0.9985, 0.8752, 0.9995, 0.8816, 0.8693, 0.9277, 0.8683, 0.2148, 0.9999, 0.1692, 0.9999, 0.1671, 0.8683, 0.217, 0.8683, 0.2085, 0.9986, 0.1537, 0.9987, 0.1457, 0.8671, 0.2057, 0.867, 0.6478, 0.8675, 0.6138, 0.8682, 0.5758, 0.6739, 0.6147, 0.6731, 0.8586, 0.8671, 0.7986, 0.8669, 0.787, 0.6723, 0.8556, 0.6726, 0.3535, 0.8673, 0.2075, 0.8676, 0.1753, 0.6732, 0.3421, 0.6728, 0.9096, 0.8681, 0.7858, 0.8676, 0.8361, 0.6732, 0.9775, 0.6738, 0.8816, 0.8693, 0.8327, 0.8699, 0.8362, 0.6783, 0.8921, 0.6777, 0.1671, 0.8683, 0.1182, 0.8683, 0.1078, 0.6744, 0.1637, 0.6744, 0.1457, 0.8671, 0.08914, 0.8673, 0.06795, 0.6734, 0.1326, 0.6732, 0.3836, 0.867, 0.327, 0.8669, 0.3398, 0.673, 0.4044, 0.6731, 0.5118, 0.8675, 0.4778, 0.8673, 0.512, 0.6734, 0.5509, 0.6737, 0.7986, 0.8669, 0.742, 0.8669, 0.7223, 0.6723, 0.787, 0.6723, 0.2075, 0.8676, 0.06996, 0.8681, 0.01816, 0.6738, 0.1753, 0.6732, 0.7858, 0.8676, 0.6483, 0.8673, 0.679, 0.6728, 0.8361, 0.6732, 0.8327, 0.8699, 0.7828, 0.8699, 0.7792, 0.6783, 0.8362, 0.6783, 0.1182, 0.8683, 0.0721, 0.8683, 0.05509, 0.6744, 0.1078, 0.6744, 0.08914, 0.8673, 0.03824, 0.8675, 0.009792, 0.6737, 0.06795, 0.6734, 0.327, 0.8669, 0.267, 0.8669, 0.2711, 0.673, 0.3398, 0.673, 0.742, 0.8669, 0.6911, 0.8671, 0.6642, 0.6726, 0.7223, 0.6723, 0.9799, 0.8682, 0.9198, 0.8675, 0.9255, 0.6731, 0.9941, 0.6739, 0.6483, 0.8673, 0.5023, 0.8672, 0.5122, 0.6727, 0.679, 0.6728, 0.7828, 0.8699, 0.7338, 0.8693, 0.7233, 0.6777, 0.7792, 0.6783, 0.267, 0.8669, 0.2057, 0.867, 0.2012, 0.6731, 0.2711, 0.673, 0.4778, 0.8673, 0.4345, 0.8671, 0.4625, 0.6732, 0.512, 0.6734, 0.0721, 0.8683, 0.03062, 0.8684, 0.007693, 0.6745, 0.05509, 0.6744, 0.2659, 0.8684, 0.217, 0.8683, 0.2207, 0.6744, 0.2766, 0.6745, 0.6911, 0.8671, 0.6478, 0.8675, 0.6147, 0.6731, 0.6642, 0.6726, 0.9198, 0.8675, 0.8586, 0.8671, 0.8556, 0.6726, 0.9255, 0.6731, 0.5023, 0.8672, 0.3535, 0.8673, 0.3421, 0.6728, 0.5122, 0.6727, 0.7338, 0.8693, 0.6878, 0.8683, 0.6706, 0.6765, 0.7233, 0.6777, 0.217, 0.8683, 0.1671, 0.8683, 0.1637, 0.6744, 0.2207, 0.6744, 0.2057, 0.867, 0.1457, 0.8671, 0.1326, 0.6732, 0.2012, 0.6731, 0.4345, 0.8671, 0.3836, 0.867, 0.4044, 0.6731, 0.4625, 0.6732, 0.9277, 0.8683, 0.8816, 0.8693, 0.8921, 0.6777, 0.9448, 0.6765, 0.6147, 0.6731, 0.5758, 0.6739, 0.564, 0.4546, 0.6045, 0.4539, 0.8556, 0.6726, 0.787, 0.6723, 0.7841, 0.453, 0.8556, 0.4533, 0.3421, 0.6728, 0.1753, 0.6732, 0.1638, 0.4538, 0.3377, 0.4535, 0.9775, 0.6738, 0.8361, 0.6732, 0.8526, 0.4538, 1.0, 0.4544, 0.1637, 0.6744, 0.1078, 0.6744, 0.1043, 0.4552, 0.1626, 0.4552, 0.1326, 0.6732, 0.06795, 0.6734, 0.06062, 0.4543, 0.128, 0.4541, 0.4044, 0.6731, 0.3398, 0.673, 0.3439, 0.4539, 0.4113, 0.454, 0.8921, 0.6777, 0.8362, 0.6783, 0.8374, 0.46, 0.8957, 0.4594, 0.5509, 0.6737, 0.512, 0.6734, 0.5235, 0.4543, 0.564, 0.4546, 0.787, 0.6723, 0.7223, 0.6723, 0.7167, 0.453, 0.7841, 0.453, 0.1753, 0.6732, 0.01816, 0.6738, 0.0, 0.4544, 0.1638, 0.4538, 0.8361, 0.6732, 0.679, 0.6728, 0.6888, 0.4535, 0.8526, 0.4538, 0.8362, 0.6783, 0.7792, 0.6783, 0.778, 0.46, 0.8374, 0.46, 0.1078, 0.6744, 0.05509, 0.6744, 0.0494, 0.4552, 0.1043, 0.4552, 0.06795, 0.6734, 0.009792, 0.6737, 0.0, 0.4546, 0.06062, 0.4543, 0.3398, 0.673, 0.2711, 0.673, 0.2724, 0.4539, 0.3439, 0.4539, 0.7223, 0.6723, 0.6642, 0.6726, 0.6561, 0.4533, 0.7167, 0.453, 0.9941, 0.6739, 0.9255, 0.6731, 0.9285, 0.4539, 1.0, 0.4546, 0.679, 0.6728, 0.5122, 0.6727, 0.5149, 0.4533, 0.6888, 0.4535, 0.7792, 0.6783, 0.7233, 0.6777, 0.7197, 0.4594, 0.778, 0.46, 0.512, 0.6734, 0.4625, 0.6732, 0.4719, 0.4541, 0.5235, 0.4543, 0.05509, 0.6744, 0.007693, 0.6745, 0.0, 0.4553, 0.0494, 0.4552, 0.2766, 0.6745, 0.2207, 0.6744, 0.222, 0.4552, 0.2803, 0.4553, 0.2711, 0.673, 0.2012, 0.6731, 0.1995, 0.454, 0.2724, 0.4539, 0.6642, 0.6726, 0.6147, 0.6731, 0.6045, 0.4539, 0.6561, 0.4533, 0.9255, 0.6731, 0.8556, 0.6726, 0.8556, 0.4533, 0.9285, 0.4539, 0.5122, 0.6727, 0.3421, 0.6728, 0.3377, 0.4535, 0.5149, 0.4533, 0.7233, 0.6777, 0.6706, 0.6765, 0.6648, 0.4581, 0.7197, 0.4594, 0.2012, 0.6731, 0.1326, 0.6732, 0.128, 0.4541, 0.1995, 0.454, 0.4625, 0.6732, 0.4044, 0.6731, 0.4113, 0.454, 0.4719, 0.4541, 0.9448, 0.6765, 0.8921, 0.6777, 0.8957, 0.4594, 0.9506, 0.4581, 0.2207, 0.6744, 0.1637, 0.6744, 0.1626, 0.4552, 0.222, 0.4552, 0.7877, 0.2918, 0.7215, 0.2918, 0.7342, 0.1307, 0.7964, 0.1307, 0.1652, 0.2925, 0.004338, 0.293, 0.02375, 0.1319, 0.175, 0.1313, 0.842, 0.2925, 0.681, 0.2921, 0.6599, 0.131, 0.8112, 0.1313, 0.5595, 0.2932, 0.5197, 0.2929, 0.5054, 0.1316, 0.5428, 0.1319, 0.8351, 0.2984, 0.7767, 0.2984, 0.7749, 0.1361, 0.8298, 0.1361, 0.1054, 0.2938, 0.05148, 0.2938, 0.05893, 0.1324, 0.1096, 0.1324, 0.06495, 0.2929, 0.005395, 0.2932, 0.02194, 0.1319, 0.07793, 0.1316, 0.3433, 0.2925, 0.273, 0.2925, 0.2735, 0.1312, 0.3396, 0.1312, 0.7215, 0.2918, 0.6619, 0.292, 0.6782, 0.131, 0.7342, 0.1307, 0.9998, 0.2933, 0.9296, 0.2925, 0.9298, 0.1315, 0.9959, 0.1322, 0.681, 0.2921, 0.5102, 0.292, 0.4993, 0.1308, 0.6599, 0.131, 0.7767, 0.2984, 0.7195, 0.2978, 0.7211, 0.1355, 0.7749, 0.1361, 0.9948, 0.2947, 0.9463, 0.2965, 0.9343, 0.1343, 0.9799, 0.1326, 0.2783, 0.2939, 0.221, 0.2938, 0.2183, 0.1324, 0.2721, 0.1325, 0.273, 0.2925, 0.2014, 0.2926, 0.2062, 0.1313, 0.2735, 0.1312, 0.5197, 0.2929, 0.469, 0.2927, 0.4578, 0.1314, 0.5054, 0.1316, 0.7195, 0.2978, 0.6656, 0.2965, 0.6704, 0.1343, 0.7211, 0.1355, 0.6619, 0.292, 0.6113, 0.2925, 0.6306, 0.1315, 0.6782, 0.131, 0.9296, 0.2925, 0.858, 0.292, 0.8625, 0.131, 0.9298, 0.1315, 0.5102, 0.292, 0.3361, 0.2921, 0.3356, 0.131, 0.4993, 0.1308, 0.9463, 0.2965, 0.8924, 0.2978, 0.8836, 0.1355, 0.9343, 0.1343, 0.221, 0.2938, 0.1627, 0.2938, 0.1635, 0.1324, 0.2183, 0.1324, 0.2014, 0.2926, 0.1311, 0.2927, 0.1401, 0.1314, 0.2062, 0.1313, 0.469, 0.2927, 0.4095, 0.2926, 0.4018, 0.1313, 0.4578, 0.1314, 0.3361, 0.2921, 0.1652, 0.2925, 0.175, 0.1313, 0.3356, 0.131, 0.9868, 0.293, 0.842, 0.2925, 0.8112, 0.1313, 0.9473, 0.1319, 0.6113, 0.2925, 0.5715, 0.2933, 0.5932, 0.1322, 0.6306, 0.1315, 0.858, 0.292, 0.7877, 0.2918, 0.7964, 0.1307, 0.8625, 0.131, 0.8924, 0.2978, 0.8351, 0.2984, 0.8298, 0.1361, 0.8836, 0.1355, 0.1627, 0.2938, 0.1054, 0.2938, 0.1096, 0.1324, 0.1635, 0.1324, 0.1311, 0.2927, 0.06495, 0.2929, 0.07793, 0.1316, 0.1401, 0.1314, 0.4095, 0.2926, 0.3433, 0.2925, 0.3396, 0.1312, 0.4018, 0.1313, 0.2803, 0.4553, 0.222, 0.4552, 0.221, 0.2938, 0.2783, 0.2939, 1.0, 0.4563, 0.9506, 0.4581, 0.9463, 0.2965, 0.9948, 0.2947, 0.5235, 0.4543, 0.4719, 0.4541, 0.469, 0.2927, 0.5197, 0.2929, 0.2724, 0.4539, 0.1995, 0.454, 0.2014, 0.2926, 0.273, 0.2925, 0.778, 0.46, 0.7197, 0.4594, 0.7195, 0.2978, 0.7767, 0.2984, 0.6888, 0.4535, 0.5149, 0.4533, 0.5102, 0.292, 0.681, 0.2921, 1.0, 0.4546, 0.9285, 0.4539, 0.9296, 0.2925, 0.9998, 0.2933, 0.7167, 0.453, 0.6561, 0.4533, 0.6619, 0.292, 0.7215, 0.2918, 0.3439, 0.4539, 0.2724, 0.4539, 0.273, 0.2925, 0.3433, 0.2925, 0.06062, 0.4543, 0.0, 0.4546, 0.005395, 0.2932, 0.06495, 0.2929, 0.1043, 0.4552, 0.0494, 0.4552, 0.05148, 0.2938, 0.1054, 0.2938, 0.8374, 0.46, 0.778, 0.46, 0.7767, 0.2984, 0.8351, 0.2984, 0.8526, 0.4538, 0.6888, 0.4535, 0.681, 0.2921, 0.842, 0.2925, 0.1638, 0.4538, 0.0, 0.4544, 0.004338, 0.293, 0.1652, 0.2925, 0.7841, 0.453, 0.7167, 0.453, 0.7215, 0.2918, 0.7877, 0.2918, 0.564, 0.4546, 0.5235, 0.4543, 0.5197, 0.2929, 0.5595, 0.2932, 0.4113, 0.454, 0.3439, 0.4539, 0.3433, 0.2925, 0.4095, 0.2926, 0.128, 0.4541, 0.06062, 0.4543, 0.06495, 0.2929, 0.1311, 0.2927, 0.1626, 0.4552, 0.1043, 0.4552, 0.1054, 0.2938, 0.1627, 0.2938, 0.8957, 0.4594, 0.8374, 0.46, 0.8351, 0.2984, 0.8924, 0.2978, 1.0, 0.4544, 0.8526, 0.4538, 0.842, 0.2925, 0.9868, 0.293, 0.3377, 0.4535, 0.1638, 0.4538, 0.1652, 0.2925, 0.3361, 0.2921, 0.8556, 0.4533, 0.7841, 0.453, 0.7877, 0.2918, 0.858, 0.292, 0.6045, 0.4539, 0.564, 0.4546, 0.5715, 0.2933, 0.6113, 0.2925, 0.9506, 0.4581, 0.8957, 0.4594, 0.8924, 0.2978, 0.9463, 0.2965, 0.4719, 0.4541, 0.4113, 0.454, 0.4095, 0.2926, 0.469, 0.2927, 0.1995, 0.454, 0.128, 0.4541, 0.1311, 0.2927, 0.2014, 0.2926, 0.222, 0.4552, 0.1626, 0.4552, 0.1627, 0.2938, 0.221, 0.2938, 0.7197, 0.4594, 0.6648, 0.4581, 0.6656, 0.2965, 0.7195, 0.2978, 0.5149, 0.4533, 0.3377, 0.4535, 0.3361, 0.2921, 0.5102, 0.292, 0.9285, 0.4539, 0.8556, 0.4533, 0.858, 0.292, 0.9296, 0.2925, 0.6561, 0.4533, 0.6045, 0.4539, 0.6113, 0.2925, 0.6619, 0.292, 0.6782, 0.131, 0.6306, 0.1315, 0.659, 0.0006707, 0.7017, 0.0002265, 0.9298, 0.1315, 0.8625, 0.131, 0.8668, 0.0002266, 0.9272, 0.0006708, 0.4993, 0.1308, 0.3356, 0.131, 0.3436, 0.0001039, 0.4903, 0.0, 0.7211, 0.1355, 0.6704, 0.1343, 0.6841, 0.001546, 0.7295, 0.002594, 0.2183, 0.1324, 0.1635, 0.1324, 0.1664, 0.001025, 0.2155, 0.001068, 0.2062, 0.1313, 0.1401, 0.1314, 0.1504, 0.0001854, 0.2096, 6.267e-05, 0.4578, 0.1314, 0.4018, 0.1313, 0.3849, 6.26e-05, 0.435, 0.0001855, 0.9343, 0.1343, 0.8836, 0.1355, 0.8752, 0.002594, 0.9206, 0.001546, 0.6306, 0.1315, 0.5932, 0.1322, 0.6255, 0.001316, 0.659, 0.0006707, 0.8625, 0.131, 0.7964, 0.1307, 0.8077, 6.638e-08, 0.8668, 0.0002266, 0.3356, 0.131, 0.175, 0.1313, 0.1997, 0.0004121, 0.3436, 0.0001039, 0.9473, 0.1319, 0.8112, 0.1313, 0.7698, 0.0004121, 0.8918, 0.0009123, 0.8836, 0.1355, 0.8298, 0.1361, 0.8269, 0.003128, 0.8752, 0.002594, 0.1635, 0.1324, 0.1096, 0.1324, 0.1181, 0.001025, 0.1664, 0.001025, 0.1401, 0.1314, 0.07793, 0.1316, 0.09461, 0.0003637, 0.1504, 0.0001854, 0.4018, 0.1313, 0.3396, 0.1312, 0.3291, 6.638e-08, 0.3849, 6.26e-05, 0.5428, 0.1319, 0.5054, 0.1316, 0.4777, 0.0003637, 0.5112, 0.0005906, 0.7964, 0.1307, 0.7342, 0.1307, 0.7519, 0.0, 0.8077, 6.638e-08, 0.175, 0.1313, 0.02375, 0.1319, 0.06412, 0.0009123, 0.1997, 0.0004121, 0.8112, 0.1313, 0.6599, 0.131, 0.6342, 0.0001041, 0.7698, 0.0004121, 0.8298, 0.1361, 0.7749, 0.1361, 0.7778, 0.003128, 0.8269, 0.003128, 0.1096, 0.1324, 0.05893, 0.1324, 0.0727, 0.001068, 0.1181, 0.001025, 0.07793, 0.1316, 0.02194, 0.1319, 0.04444, 0.0005905, 0.09461, 0.0003637, 0.3396, 0.1312, 0.2735, 0.1312, 0.2699, 0.0, 0.3291, 6.638e-08, 0.7342, 0.1307, 0.6782, 0.131, 0.7017, 0.0002265, 0.7519, 0.0, 0.9959, 0.1322, 0.9298, 0.1315, 0.9272, 0.0006708, 0.9864, 0.001316, 0.6599, 0.131, 0.4993, 0.1308, 0.4903, 0.0, 0.6342, 0.0001041, 0.7749, 0.1361, 0.7211, 0.1355, 0.7295, 0.002594, 0.7778, 0.003128, 0.2735, 0.1312, 0.2062, 0.1313, 0.2096, 6.267e-05, 0.2699, 0.0, 0.5054, 0.1316, 0.4578, 0.1314, 0.435, 0.0001855, 0.4777, 0.0003637, 0.9799, 0.1326, 0.9343, 0.1343, 0.9206, 0.001546, 0.9615, 2.575e-05, 0.2721, 0.1325, 0.2183, 0.1324, 0.2155, 0.001068, 0.2638, 0.001152, 0.1925, 0.4522, 0.1831, 0.4311, 0.1783, 0.4086, 0.1783, 0.3857, 0.1831, 0.3633, 0.1925, 0.3421, 0.2062, 0.3231, 0.2236, 0.3069, 0.244, 0.2942, 0.2667, 0.2854, 0.2908, 0.281, 0.3153, 0.281, 0.3394, 0.2854, 0.3621, 0.2942, 0.3825, 0.3069, 0.3999, 0.3231, 0.4136, 0.3421, 0.423, 0.3633, 0.4277, 0.3857, 0.4277, 0.4086, 0.423, 0.4311, 0.4136, 0.4522, 0.3999, 0.4713, 0.3825, 0.4874, 0.3621, 0.5002, 0.3394, 0.5089, 0.3153, 0.5134, 0.2908, 0.5134, 0.2667, 0.5089, 0.244, 0.5002, 0.2236, 0.4874, 0.2062, 0.4713, 0.4389, 0.9224, 0.4414, 0.9288, 0.44, 0.9293, 0.4376, 0.923, 0.4357, 0.903, 0.4357, 0.9109, 0.4343, 0.9108, 0.4343, 0.903, 0.4337, 0.9774, 0.4317, 0.984, 0.4304, 0.9835, 0.4323, 0.977, 0.435, 0.9466, 0.4357, 0.9543, 0.4343, 0.9544, 0.4336, 0.9468, 0.4454, 0.9594, 0.4447, 0.9668, 0.4433, 0.9665, 0.444, 0.9593, 0.453, 0.9704, 0.4511, 0.9776, 0.4497, 0.9771, 0.4517, 0.9701, 0.4544, 0.9396, 0.4551, 0.947, 0.4537, 0.9471, 0.453, 0.9398, 0.4414, 0.9793, 0.4389, 0.984, 0.4376, 0.9834, 0.44, 0.9789, 0.4414, 0.9288, 0.4433, 0.9359, 0.442, 0.9363, 0.44, 0.9293, 0.4357, 0.9109, 0.435, 0.9187, 0.4336, 0.9185, 0.4343, 0.9108, 0.4317, 0.8813, 0.4337, 0.8879, 0.4323, 0.8882, 0.4304, 0.8818, 0.4357, 0.9543, 0.4357, 0.9623, 0.4343, 0.9622, 0.4343, 0.9544, 0.4454, 0.9516, 0.4454, 0.9594, 0.444, 0.9593, 0.444, 0.9516, 0.4511, 0.9776, 0.4486, 0.984, 0.4473, 0.9834, 0.4497, 0.9771, 0.4551, 0.947, 0.4551, 0.9548, 0.4537, 0.9548, 0.4537, 0.9471, 0.4486, 0.9224, 0.4511, 0.927, 0.4497, 0.9275, 0.4473, 0.923, 0.4433, 0.9359, 0.4447, 0.9436, 0.4433, 0.9438, 0.442, 0.9363, 0.435, 0.9187, 0.4337, 0.926, 0.4323, 0.9257, 0.4336, 0.9185, 0.4337, 0.8879, 0.435, 0.8952, 0.4336, 0.8954, 0.4323, 0.8882, 0.4357, 0.9623, 0.435, 0.9701, 0.4336, 0.9698, 0.4343, 0.9622, 0.4511, 0.927, 0.453, 0.9328, 0.4517, 0.9332, 0.4497, 0.9275, 0.4447, 0.9436, 0.4454, 0.9516, 0.444, 0.9516, 0.4433, 0.9438, 0.4317, 0.9326, 0.4337, 0.9392, 0.4323, 0.9396, 0.4304, 0.9331, 0.4551, 0.9548, 0.4544, 0.9627, 0.453, 0.9625, 0.4537, 0.9548, 0.4337, 0.926, 0.4317, 0.9326, 0.4304, 0.9321, 0.4323, 0.9257, 0.435, 0.8952, 0.4357, 0.903, 0.4343, 0.903, 0.4336, 0.8954, 0.435, 0.9701, 0.4337, 0.9774, 0.4323, 0.977, 0.4336, 0.9698, 0.4337, 0.9392, 0.435, 0.9466, 0.4336, 0.9468, 0.4323, 0.9396, 0.4447, 0.9668, 0.4433, 0.9735, 0.442, 0.9732, 0.4433, 0.9665, 0.4544, 0.9627, 0.453, 0.9704, 0.4517, 0.9701, 0.453, 0.9625, 0.453, 0.9328, 0.4544, 0.9396, 0.453, 0.9398, 0.4517, 0.9332, 0.4433, 0.9735, 0.4414, 0.9793, 0.44, 0.9789, 0.442, 0.9732, 0.4376, 0.923, 0.44, 0.9293, 0.438, 0.9298, 0.4357, 0.9236, 0.4343, 0.903, 0.4343, 0.9108, 0.4322, 0.9108, 0.4322, 0.9031, 0.4323, 0.977, 0.4304, 0.9835, 0.4284, 0.9831, 0.4303, 0.9767, 0.4336, 0.9468, 0.4343, 0.9544, 0.4322, 0.9545, 0.4315, 0.947, 0.4517, 0.9701, 0.4497, 0.9771, 0.4478, 0.9766, 0.4496, 0.9697, 0.453, 0.9398, 0.4537, 0.9471, 0.4516, 0.9471, 0.4509, 0.94, 0.44, 0.9789, 0.4376, 0.9834, 0.4357, 0.983, 0.438, 0.9785, 0.444, 0.9593, 0.4433, 0.9665, 0.4412, 0.9664, 0.4419, 0.9592, 0.44, 0.9293, 0.442, 0.9363, 0.4399, 0.9367, 0.438, 0.9298, 0.4343, 0.9108, 0.4336, 0.9185, 0.4315, 0.9183, 0.4322, 0.9108, 0.4304, 0.8818, 0.4323, 0.8882, 0.4303, 0.8886, 0.4284, 0.8822, 0.4343, 0.9544, 0.4343, 0.9622, 0.4322, 0.9621, 0.4322, 0.9545, 0.4497, 0.9771, 0.4473, 0.9834, 0.4454, 0.9828, 0.4478, 0.9766, 0.4537, 0.9471, 0.4537, 0.9548, 0.4516, 0.9546, 0.4516, 0.9471, 0.4473, 0.923, 0.4497, 0.9275, 0.4478, 0.9279, 0.4454, 0.9234, 0.444, 0.9516, 0.444, 0.9593, 0.4419, 0.9592, 0.4419, 0.9517, 0.442, 0.9363, 0.4433, 0.9438, 0.4412, 0.9441, 0.4399, 0.9367, 0.4336, 0.9185, 0.4323, 0.9257, 0.4303, 0.9253, 0.4315, 0.9183, 0.4323, 0.8882, 0.4336, 0.8954, 0.4315, 0.8956, 0.4303, 0.8886, 0.4343, 0.9622, 0.4336, 0.9698, 0.4315, 0.9696, 0.4322, 0.9621, 0.4433, 0.9438, 0.444, 0.9516, 0.4419, 0.9517, 0.4412, 0.9441, 0.4304, 0.9331, 0.4323, 0.9396, 0.4303, 0.9399, 0.4284, 0.9336, 0.4537, 0.9548, 0.453, 0.9625, 0.4509, 0.9623, 0.4516, 0.9546, 0.4497, 0.9275, 0.4517, 0.9332, 0.4496, 0.9335, 0.4478, 0.9279, 0.4323, 0.9257, 0.4304, 0.9321, 0.4284, 0.9317, 0.4303, 0.9253, 0.4336, 0.8954, 0.4343, 0.903, 0.4322, 0.9031, 0.4315, 0.8956, 0.4336, 0.9698, 0.4323, 0.977, 0.4303, 0.9767, 0.4315, 0.9696, 0.4323, 0.9396, 0.4336, 0.9468, 0.4315, 0.947, 0.4303, 0.9399, 0.4517, 0.9332, 0.453, 0.9398, 0.4509, 0.94, 0.4496, 0.9335, 0.442, 0.9732, 0.44, 0.9789, 0.438, 0.9785, 0.4399, 0.9729, 0.4433, 0.9665, 0.442, 0.9732, 0.4399, 0.9729, 0.4412, 0.9664, 0.453, 0.9625, 0.4517, 0.9701, 0.4496, 0.9697, 0.4509, 0.9623, 0.7686, 0.00043, 0.7645, 0.0655, 0.7328, 0.06608, 0.7397, 0.0009519, 0.8904, 0.0004299, 0.8978, 0.0655, 0.8661, 0.06515, 0.8615, 0.0001085, 0.08354, 0.0009835, 0.07368, 0.06609, 0.04941, 0.06688, 0.06136, 0.001709, 0.2007, 0.0001121, 0.2019, 0.06514, 0.1676, 0.06501, 0.1693, 0.0, 0.6299, 0.001694, 0.6363, 0.06667, 0.6046, 0.06576, 0.601, 0.0008634, 0.8028, 0.9893, 0.798, 0.9223, 0.8323, 0.9209, 0.8341, 0.9879, 0.3086, 0.002593, 0.32, 0.06785, 0.2958, 0.06688, 0.2864, 0.001709, 0.5081, 1.331e-08, 0.503, 0.06481, 0.4713, 0.06513, 0.4791, 0.0002915, 0.7174, 1.0, 0.7046, 0.9341, 0.7329, 0.9291, 0.7433, 0.9954, 0.8615, 0.0001085, 0.8661, 0.06515, 0.8325, 0.06503, 0.8307, 0.0, 0.9561, 0.00251, 0.9697, 0.06778, 0.9506, 0.06685, 0.9387, 0.001654, 0.1693, 0.0, 0.1676, 0.06501, 0.1339, 0.06514, 0.1386, 0.0001121, 0.4791, 0.0002915, 0.4713, 0.06513, 0.4428, 0.06576, 0.4531, 0.0008634, 0.601, 0.0008634, 0.6046, 0.06576, 0.571, 0.06513, 0.5702, 0.0002915, 0.8341, 0.9879, 0.8323, 0.9209, 0.8659, 0.9207, 0.8649, 0.9878, 0.2864, 0.001709, 0.2958, 0.06688, 0.2672, 0.06609, 0.2604, 0.0009835, 0.8307, 0.0, 0.8325, 0.06503, 0.7981, 0.06515, 0.7994, 0.0001085, 0.9387, 0.001654, 0.9506, 0.06685, 0.9264, 0.06608, 0.9165, 0.0009519, 0.1386, 0.0001121, 0.1339, 0.06514, 0.1022, 0.0655, 0.1096, 0.0004442, 0.2604, 0.0009835, 0.2672, 0.06609, 0.2355, 0.0655, 0.2314, 0.0004442, 0.4531, 0.0008634, 0.4428, 0.06576, 0.4185, 0.06667, 0.4309, 0.001694, 0.5702, 0.0002915, 0.571, 0.06513, 0.5367, 0.06481, 0.5389, 0.0, 0.8649, 0.9878, 0.8659, 0.9207, 0.8977, 0.922, 0.8939, 0.989, 0.7433, 0.9954, 0.7329, 0.9291, 0.7644, 0.9251, 0.7721, 0.9918, 0.7994, 0.0001085, 0.7981, 0.06515, 0.7645, 0.0655, 0.7686, 0.00043, 0.9165, 0.0009519, 0.9264, 0.06608, 0.8978, 0.0655, 0.8904, 0.0004299, 0.1096, 0.0004442, 0.1022, 0.0655, 0.07368, 0.06609, 0.08354, 0.0009835, 0.2314, 0.0004442, 0.2355, 0.0655, 0.2019, 0.06514, 0.2007, 0.0001121, 0.7721, 0.9918, 0.7644, 0.9251, 0.798, 0.9223, 0.8028, 0.9893, 0.326, 0.003602, 0.3391, 0.06896, 0.32, 0.06785, 0.3086, 0.002593, 0.5389, 0.0, 0.5367, 0.06481, 0.503, 0.06481, 0.5081, 1.331e-08, 0.8939, 0.989, 0.8977, 0.922, 0.9264, 0.9245, 0.9201, 0.9913, 0.7645, 0.0655, 0.7576, 0.1613, 0.7214, 0.162, 0.7328, 0.06608, 0.8978, 0.0655, 0.91, 0.1613, 0.8737, 0.1609, 0.8661, 0.06515, 0.07368, 0.06609, 0.05744, 0.162, 0.02971, 0.1629, 0.04941, 0.06688, 0.2019, 0.06514, 0.2039, 0.1609, 0.1647, 0.1607, 0.1676, 0.06501, 0.32, 0.06785, 0.3389, 0.164, 0.3112, 0.1629, 0.2958, 0.06688, 0.503, 0.06481, 0.4947, 0.1602, 0.4585, 0.1606, 0.4713, 0.06513, 0.6363, 0.06667, 0.6471, 0.1623, 0.6109, 0.1613, 0.6046, 0.06576, 0.798, 0.9223, 0.7906, 0.8231, 0.8298, 0.8215, 0.8323, 0.9209, 0.7046, 0.9341, 0.6839, 0.8365, 0.7162, 0.8308, 0.7329, 0.9291, 0.8661, 0.06515, 0.8737, 0.1609, 0.8353, 0.1608, 0.8325, 0.06503, 0.9697, 0.06778, 0.9921, 0.1639, 0.9703, 0.1628, 0.9506, 0.06685, 0.1676, 0.06501, 0.1647, 0.1607, 0.1263, 0.1609, 0.1339, 0.06514, 0.2958, 0.06688, 0.3112, 0.1629, 0.2786, 0.162, 0.2672, 0.06609, 0.4713, 0.06513, 0.4585, 0.1606, 0.4259, 0.1613, 0.4428, 0.06576, 0.6046, 0.06576, 0.6109, 0.1613, 0.5724, 0.1606, 0.571, 0.06513, 0.8323, 0.9209, 0.8298, 0.8215, 0.8683, 0.8213, 0.8659, 0.9207, 0.8325, 0.06503, 0.8353, 0.1608, 0.7961, 0.1609, 0.7981, 0.06515, 0.9506, 0.06685, 0.9703, 0.1628, 0.9426, 0.162, 0.9264, 0.06608, 0.1339, 0.06514, 0.1263, 0.1609, 0.09005, 0.1613, 0.1022, 0.0655, 0.2672, 0.06609, 0.2786, 0.162, 0.2424, 0.1613, 0.2355, 0.0655, 0.8659, 0.9207, 0.8683, 0.8213, 0.9046, 0.8227, 0.8977, 0.922, 0.7329, 0.9291, 0.7162, 0.8308, 0.7523, 0.8263, 0.7644, 0.9251, 0.4428, 0.06576, 0.4259, 0.1613, 0.3982, 0.1623, 0.4185, 0.06667, 0.571, 0.06513, 0.5724, 0.1606, 0.5332, 0.1602, 0.5367, 0.06481, 0.7981, 0.06515, 0.7961, 0.1609, 0.7576, 0.1613, 0.7645, 0.0655, 0.9264, 0.06608, 0.9426, 0.162, 0.91, 0.1613, 0.8978, 0.0655, 0.1022, 0.0655, 0.09005, 0.1613, 0.05744, 0.162, 0.07368, 0.06609, 0.2355, 0.0655, 0.2424, 0.1613, 0.2039, 0.1609, 0.2019, 0.06514, 0.5367, 0.06481, 0.5332, 0.1602, 0.4947, 0.1602, 0.503, 0.06481, 0.8977, 0.922, 0.9046, 0.8227, 0.9374, 0.8257, 0.9264, 0.9245, 0.7644, 0.9251, 0.7523, 0.8263, 0.7906, 0.8231, 0.798, 0.9223, 0.3391, 0.06896, 0.3607, 0.1652, 0.3389, 0.164, 0.32, 0.06785, 0.7576, 0.1613, 0.7556, 0.2703, 0.7178, 0.271, 0.7214, 0.162, 0.91, 0.1613, 0.9144, 0.2703, 0.8766, 0.2699, 0.8737, 0.1609, 0.05744, 0.162, 0.05162, 0.271, 0.02271, 0.2719, 0.02971, 0.1629, 0.2039, 0.1609, 0.2043, 0.2698, 0.1635, 0.2697, 0.1647, 0.1607, 0.4947, 0.1602, 0.4911, 0.269, 0.4534, 0.2694, 0.4585, 0.1606, 0.6471, 0.1623, 0.6499, 0.2712, 0.6121, 0.2701, 0.6109, 0.1613, 0.7906, 0.8231, 0.7844, 0.7148, 0.8252, 0.713, 0.8298, 0.8215, 0.3389, 0.164, 0.345, 0.2731, 0.3161, 0.2719, 0.3112, 0.1629, 0.7214, 0.162, 0.7178, 0.271, 0.6839, 0.2719, 0.6888, 0.1628, 0.8737, 0.1609, 0.8766, 0.2699, 0.8366, 0.2698, 0.8353, 0.1608, 0.9921, 0.1639, 1.0, 0.273, 0.9773, 0.2719, 0.9703, 0.1628, 0.1647, 0.1607, 0.1635, 0.2697, 0.1234, 0.2698, 0.1263, 0.1609, 0.3112, 0.1629, 0.3161, 0.2719, 0.2822, 0.271, 0.2786, 0.162, 0.4585, 0.1606, 0.4534, 0.2694, 0.4194, 0.2701, 0.4259, 0.1613, 0.6109, 0.1613, 0.6121, 0.2701, 0.5721, 0.2694, 0.5724, 0.1606, 0.8298, 0.8215, 0.8252, 0.713, 0.8653, 0.7129, 0.8683, 0.8213, 0.8353, 0.1608, 0.8366, 0.2698, 0.7957, 0.2699, 0.7961, 0.1609, 0.9703, 0.1628, 0.9773, 0.2719, 0.9484, 0.271, 0.9426, 0.162, 0.1263, 0.1609, 0.1234, 0.2698, 0.0856, 0.2703, 0.09005, 0.1613, 0.2786, 0.162, 0.2822, 0.271, 0.2444, 0.2703, 0.2424, 0.1613, 0.7162, 0.8308, 0.7069, 0.7228, 0.7444, 0.7181, 0.7523, 0.8263, 0.4259, 0.1613, 0.4194, 0.2701, 0.3904, 0.2712, 0.3982, 0.1623, 0.5724, 0.1606, 0.5721, 0.2694, 0.5312, 0.269, 0.5332, 0.1602, 0.8683, 0.8213, 0.8653, 0.7129, 0.9032, 0.7144, 0.9046, 0.8227, 0.7961, 0.1609, 0.7957, 0.2699, 0.7556, 0.2703, 0.7576, 0.1613, 0.9426, 0.162, 0.9484, 0.271, 0.9144, 0.2703, 0.91, 0.1613, 0.09005, 0.1613, 0.0856, 0.2703, 0.05162, 0.271, 0.05744, 0.162, 0.2424, 0.1613, 0.2444, 0.2703, 0.2043, 0.2698, 0.2039, 0.1609, 0.9046, 0.8227, 0.9032, 0.7144, 0.9374, 0.7174, 0.9374, 0.8257, 0.7523, 0.8263, 0.7444, 0.7181, 0.7844, 0.7148, 0.7906, 0.8231, 0.3607, 0.1652, 0.3677, 0.2744, 0.345, 0.2731, 0.3389, 0.164, 0.5332, 0.1602, 0.5312, 0.269, 0.4911, 0.269, 0.4947, 0.1602, 0.8769, 0.3505, 0.8755, 0.4314, 0.8385, 0.4313, 0.8375, 0.3504, 0.02412, 0.3525, 0.03109, 0.4333, 0.01011, 0.4344, 0.001805, 0.3536, 0.1624, 0.3503, 0.1611, 0.4312, 0.124, 0.4314, 0.123, 0.3505, 0.7209, 0.3516, 0.7289, 0.4324, 0.6975, 0.4333, 0.6875, 0.3525, 0.3124, 0.3525, 0.3021, 0.4333, 0.2707, 0.4324, 0.279, 0.3516, 0.4541, 0.3501, 0.4588, 0.4312, 0.4274, 0.4319, 0.4207, 0.3508, 0.6101, 0.3508, 0.6054, 0.4319, 0.5684, 0.4312, 0.5707, 0.3501, 0.8199, 0.6353, 0.8127, 0.5595, 0.8498, 0.5593, 0.8593, 0.6352, 0.8375, 0.3504, 0.8385, 0.4313, 0.8008, 0.4314, 0.7973, 0.3505, 0.9757, 0.3525, 0.9685, 0.4333, 0.9418, 0.4324, 0.9473, 0.3516, 0.123, 0.3505, 0.124, 0.4314, 0.08917, 0.4318, 0.0859, 0.3509, 0.279, 0.3516, 0.2707, 0.4324, 0.2358, 0.4318, 0.2419, 0.3509, 0.4207, 0.3508, 0.4274, 0.4319, 0.4007, 0.4329, 0.3923, 0.3519, 0.5707, 0.3501, 0.5684, 0.4312, 0.5307, 0.4309, 0.5306, 0.3497, 0.8593, 0.6352, 0.8498, 0.5593, 0.8848, 0.5607, 0.8965, 0.6366, 0.7036, 0.6449, 0.7034, 0.5685, 0.7381, 0.5641, 0.7405, 0.6403, 0.2419, 0.3509, 0.2358, 0.4318, 0.1988, 0.4314, 0.2025, 0.3505, 0.7973, 0.3505, 0.8008, 0.4314, 0.7637, 0.4318, 0.7579, 0.3509, 0.9473, 0.3516, 0.9418, 0.4324, 0.9104, 0.4318, 0.914, 0.3509, 0.0859, 0.3509, 0.08917, 0.4318, 0.05778, 0.4324, 0.05252, 0.3516, 0.3923, 0.3519, 0.4007, 0.4329, 0.3797, 0.4342, 0.37, 0.3532, 0.5306, 0.3497, 0.5307, 0.4309, 0.4936, 0.4309, 0.4912, 0.3497, 0.6806, 0.3532, 0.6717, 0.4342, 0.6403, 0.4329, 0.6472, 0.3519, 0.7405, 0.6403, 0.7381, 0.5641, 0.775, 0.5611, 0.7798, 0.637, 0.05252, 0.3516, 0.05778, 0.4324, 0.03109, 0.4333, 0.02412, 0.3525, 0.2025, 0.3505, 0.1988, 0.4314, 0.1611, 0.4312, 0.1624, 0.3503, 0.7579, 0.3509, 0.7637, 0.4318, 0.7289, 0.4324, 0.7209, 0.3516, 0.914, 0.3509, 0.9104, 0.4318, 0.8755, 0.4314, 0.8769, 0.3505, 0.3408, 0.3536, 0.3288, 0.4344, 0.3021, 0.4333, 0.3124, 0.3525, 0.4912, 0.3497, 0.4936, 0.4309, 0.4588, 0.4312, 0.4541, 0.3501, 0.6472, 0.3519, 0.6403, 0.4329, 0.6054, 0.4319, 0.6101, 0.3508, 0.7798, 0.637, 0.775, 0.5611, 0.8127, 0.5595, 0.8199, 0.6353, 0.5721, 0.2694, 0.5707, 0.3501, 0.5306, 0.3497, 0.5312, 0.269, 0.4194, 0.2701, 0.4207, 0.3508, 0.3923, 0.3519, 0.3904, 0.2712, 0.7069, 0.7228, 0.7036, 0.6449, 0.7405, 0.6403, 0.7444, 0.7181, 0.8653, 0.7129, 0.8593, 0.6352, 0.8965, 0.6366, 0.9032, 0.7144, 0.2822, 0.271, 0.279, 0.3516, 0.2419, 0.3509, 0.2444, 0.2703, 0.1234, 0.2698, 0.123, 0.3505, 0.0859, 0.3509, 0.0856, 0.2703, 0.9773, 0.2719, 0.9757, 0.3525, 0.9473, 0.3516, 0.9484, 0.271, 0.8366, 0.2698, 0.8375, 0.3504, 0.7973, 0.3505, 0.7957, 0.2699, 0.8252, 0.713, 0.8199, 0.6353, 0.8593, 0.6352, 0.8653, 0.7129, 0.6121, 0.2701, 0.6101, 0.3508, 0.5707, 0.3501, 0.5721, 0.2694, 0.4534, 0.2694, 0.4541, 0.3501, 0.4207, 0.3508, 0.4194, 0.2701, 0.3161, 0.2719, 0.3124, 0.3525, 0.279, 0.3516, 0.2822, 0.271, 0.1635, 0.2697, 0.1624, 0.3503, 0.123, 0.3505, 0.1234, 0.2698, 0.02271, 0.2719, 0.02412, 0.3525, 0.001805, 0.3536, 0.0, 0.2731, 0.8766, 0.2699, 0.8769, 0.3505, 0.8375, 0.3504, 0.8366, 0.2698, 0.7178, 0.271, 0.7209, 0.3516, 0.6875, 0.3525, 0.6839, 0.2719, 0.7844, 0.7148, 0.7798, 0.637, 0.8199, 0.6353, 0.8252, 0.713, 0.6499, 0.2712, 0.6472, 0.3519, 0.6101, 0.3508, 0.6121, 0.2701, 0.4911, 0.269, 0.4912, 0.3497, 0.4541, 0.3501, 0.4534, 0.2694, 0.345, 0.2731, 0.3408, 0.3536, 0.3124, 0.3525, 0.3161, 0.2719, 0.2043, 0.2698, 0.2025, 0.3505, 0.1624, 0.3503, 0.1635, 0.2697, 0.05162, 0.271, 0.05252, 0.3516, 0.02412, 0.3525, 0.02271, 0.2719, 0.9144, 0.2703, 0.914, 0.3509, 0.8769, 0.3505, 0.8766, 0.2699, 0.7556, 0.2703, 0.7579, 0.3509, 0.7209, 0.3516, 0.7178, 0.271, 0.3904, 0.2712, 0.3923, 0.3519, 0.37, 0.3532, 0.3677, 0.2726, 0.7444, 0.7181, 0.7405, 0.6403, 0.7798, 0.637, 0.7844, 0.7148, 0.6839, 0.2726, 0.6806, 0.3532, 0.6472, 0.3519, 0.6499, 0.2712, 0.5312, 0.269, 0.5306, 0.3497, 0.4912, 0.3497, 0.4911, 0.269, 0.2444, 0.2703, 0.2419, 0.3509, 0.2025, 0.3505, 0.2043, 0.2698, 0.0856, 0.2703, 0.0859, 0.3509, 0.05252, 0.3516, 0.05162, 0.271, 0.9484, 0.271, 0.9473, 0.3516, 0.914, 0.3509, 0.9144, 0.2703, 0.7957, 0.2699, 0.7973, 0.3505, 0.7579, 0.3509, 0.7556, 0.2703, 0.8008, 0.4314, 0.803, 0.4977, 0.7698, 0.498, 0.7637, 0.4318, 0.9418, 0.4324, 0.9294, 0.4986, 0.9012, 0.498, 0.9104, 0.4318, 0.08917, 0.4318, 0.09832, 0.498, 0.07019, 0.4986, 0.05778, 0.4324, 0.2358, 0.4318, 0.2298, 0.498, 0.1966, 0.4976, 0.1988, 0.4314, 0.5307, 0.4309, 0.5319, 0.4974, 0.4987, 0.4974, 0.4936, 0.4309, 0.6717, 0.4342, 0.6583, 0.5003, 0.6301, 0.4992, 0.6403, 0.4329, 0.7381, 0.5641, 0.7409, 0.5036, 0.774, 0.5009, 0.775, 0.5611, 0.4007, 0.4329, 0.4154, 0.4992, 0.3966, 0.5003, 0.3797, 0.4342, 0.7637, 0.4318, 0.7698, 0.498, 0.7386, 0.4986, 0.7289, 0.4324, 0.9104, 0.4318, 0.9012, 0.498, 0.87, 0.4977, 0.8755, 0.4314, 0.05778, 0.4324, 0.07019, 0.4986, 0.04627, 0.4994, 0.03109, 0.4333, 0.1988, 0.4314, 0.1966, 0.4976, 0.1628, 0.4975, 0.1611, 0.4312, 0.3288, 0.4344, 0.313, 0.5003, 0.2891, 0.4994, 0.3021, 0.4333, 0.4936, 0.4309, 0.4987, 0.4974, 0.4675, 0.4977, 0.4588, 0.4312, 0.6403, 0.4329, 0.6301, 0.4992, 0.5989, 0.4983, 0.6054, 0.4319, 0.775, 0.5611, 0.774, 0.5009, 0.8078, 0.4994, 0.8127, 0.5595, 0.7289, 0.4324, 0.7386, 0.4986, 0.7104, 0.4993, 0.6975, 0.4333, 0.8755, 0.4314, 0.87, 0.4977, 0.8368, 0.4976, 0.8385, 0.4313, 0.03109, 0.4333, 0.04627, 0.4994, 0.02747, 0.5003, 0.01011, 0.4344, 0.1611, 0.4312, 0.1628, 0.4975, 0.1296, 0.4976, 0.124, 0.4314, 0.3021, 0.4333, 0.2891, 0.4994, 0.261, 0.4986, 0.2707, 0.4324, 0.4588, 0.4312, 0.4675, 0.4977, 0.4393, 0.4983, 0.4274, 0.4319, 0.6054, 0.4319, 0.5989, 0.4983, 0.5657, 0.4977, 0.5684, 0.4312, 0.8127, 0.5595, 0.8078, 0.4994, 0.841, 0.4993, 0.8498, 0.5593, 0.8385, 0.4313, 0.8368, 0.4976, 0.803, 0.4977, 0.8008, 0.4314, 0.9685, 0.4333, 0.9533, 0.4993, 0.9294, 0.4986, 0.9418, 0.4324, 0.124, 0.4314, 0.1296, 0.4976, 0.09832, 0.498, 0.08917, 0.4318, 0.2707, 0.4324, 0.261, 0.4986, 0.2298, 0.498, 0.2358, 0.4318, 0.8498, 0.5593, 0.841, 0.4993, 0.8723, 0.5006, 0.8848, 0.5607, 0.7034, 0.5685, 0.7098, 0.5075, 0.7409, 0.5036, 0.7381, 0.5641, 0.4274, 0.4319, 0.4393, 0.4983, 0.4154, 0.4992, 0.4007, 0.4329, 0.5684, 0.4312, 0.5657, 0.4977, 0.5319, 0.4974, 0.5307, 0.4309, 0.581, 0.6534, 0.5788, 0.6635, 0.5746, 0.673, 0.5684, 0.6816, 0.5606, 0.6889, 0.5514, 0.6946, 0.5411, 0.6986, 0.5303, 0.7006, 0.5192, 0.7006, 0.5083, 0.6986, 0.4981, 0.6946, 0.4888, 0.6889, 0.481, 0.6816, 0.4748, 0.673, 0.4706, 0.6635, 0.4684, 0.6534, 0.4684, 0.6431, 0.4706, 0.633, 0.4748, 0.6235, 0.481, 0.6149, 0.4888, 0.6076, 0.4981, 0.6019, 0.5083, 0.598, 0.5192, 0.596, 0.5303, 0.596, 0.5411, 0.598, 0.5514, 0.6019, 0.5606, 0.6076, 0.5684, 0.6149, 0.5746, 0.6235, 0.5788, 0.633, 0.581, 0.6431, 0.4594, 0.9268, 0.4636, 0.9205, 0.4689, 0.915, 0.4751, 0.9108, 0.482, 0.9079, 0.4894, 0.9064, 0.4969, 0.9064, 0.5042, 0.9079, 0.5038, 0.909, 0.4967, 0.9076, 0.4895, 0.9076, 0.4823, 0.909, 0.4756, 0.9119, 0.4696, 0.916, 0.4644, 0.9212, 0.4604, 0.9274, 0.4551, 0.9414, 0.4565, 0.9339, 0.4594, 0.9268, 0.4604, 0.9274, 0.4576, 0.9342, 0.4562, 0.9415, 0.4594, 0.9636, 0.4565, 0.9565, 0.4551, 0.949, 0.4551, 0.9414, 0.4562, 0.9415, 0.4562, 0.9489, 0.4576, 0.9562, 0.4604, 0.963, 0.482, 0.9825, 0.4751, 0.9796, 0.4689, 0.9753, 0.4636, 0.9699, 0.4594, 0.9636, 0.4604, 0.963, 0.4644, 0.9692, 0.4696, 0.9744, 0.4756, 0.9786, 0.4823, 0.9814, 0.5042, 0.9825, 0.4969, 0.984, 0.4894, 0.984, 0.482, 0.9825, 0.4823, 0.9814, 0.4895, 0.9828, 0.4967, 0.9828, 0.5038, 0.9814, 0.5106, 0.9786, 0.5111, 0.9796, 0.5174, 0.9753, 0.5111, 0.9796, 0.5106, 0.9786, 0.5166, 0.9744, 0.5217, 0.9692, 0.5258, 0.963, 0.5286, 0.9562, 0.5297, 0.9565, 0.5268, 0.9636, 0.5227, 0.9699, 0.5268, 0.9268, 0.5297, 0.9339, 0.5312, 0.9414, 0.5312, 0.949, 0.5297, 0.9565, 0.5286, 0.9562, 0.53, 0.9489, 0.53, 0.9415, 0.5286, 0.9342, 0.5258, 0.9274, 0.5111, 0.9108, 0.5174, 0.915, 0.5227, 0.9205, 0.5268, 0.9268, 0.5258, 0.9274, 0.5217, 0.9212, 0.5166, 0.916, 0.5106, 0.9119, 0.5042, 0.9079, 0.5111, 0.9108, 0.5106, 0.9119, 0.5038, 0.909])
me_circle_011.materials.append(mat_text)
me_circle_011.use_remesh_preserve_volume = False
me_circle_011.use_remesh_preserve_attributes = False
me_circle_011.use_mirror_vertex_groups = False
me_circle_011.update()

# ---- objects
ob_boddy_003 = bpy.data.objects.new('Boddy.003', me_circle_011)
ob_camera = bpy.data.objects.new('Camera', cam_camera_001)

# ---- transforms, parenting, visibility, modifiers, constraints
ob_boddy_003.location = (0.0, 0.0, 0.0)
ob_boddy_003.lineart.crease_threshold = 0.0
_m = ob_boddy_003.modifiers.new('Subsurf', 'SUBSURF')
_m.uv_smooth = 'PRESERVE_CORNERS'
_m.quality = 0
_m.levels = 0
_m.render_levels = 0
_m.show_only_control_edges = False
ob_camera.location = (-29.03, -23.67, 8.635)
ob_camera.rotation_euler = (1.373, 0.01315, -0.9267)
ob_camera.lineart.crease_threshold = 0.0

# ---- collection membership
col_collection_1.objects.link(ob_boddy_003)
col_collection_1.objects.link(ob_camera)

# ---- scene / render settings (as saved in the file)
scene.camera = ob_camera
scene.frame_start = 1; scene.frame_end = 250; scene.frame_set(1)
scene.render.engine = 'BLENDER_EEVEE_NEXT'
scene.render.resolution_percentage = 50
scene.render.dither_intensity = 0.0
scene.cycles.use_denoising = False
scene.cycles.samples = 10
scene.cycles.sampling_pattern = 'TABULATED_SOBOL'
scene.cycles.light_sampling_threshold = 0.0
scene.cycles.use_adaptive_sampling = False
scene.cycles.use_light_tree = False
scene.cycles.blur_glossy = 0.0
scene.cycles.pixel_filter_type = 'GAUSSIAN'
scene.cycles.sample_clamp_indirect = 0.0
scene.view_settings.view_transform = 'Standard'
bpy.context.view_layer.update()
